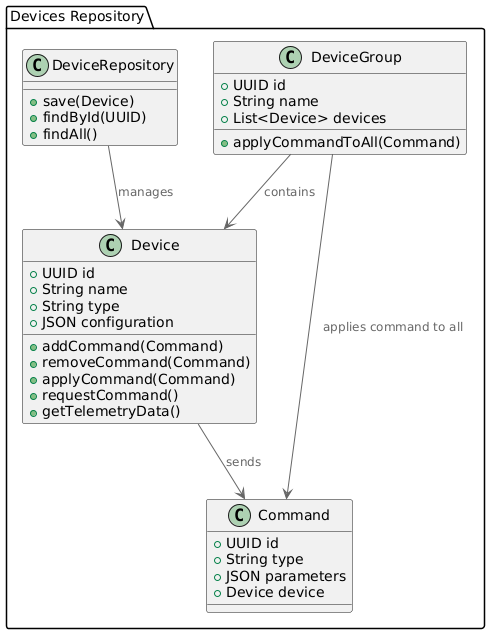

The diagram above was rendered by PlantUML. Its source (embedded in the PNG):
@startuml
!include <C4/C4_Component>

package "Devices Repository" {
    class Device {
        +UUID id
        +String name
        +String type
        +JSON configuration
        +addCommand(Command)
        +removeCommand(Command)
        +applyCommand(Command)
        +requestCommand()
        +getTelemetryData()
    }

    class Command {
        +UUID id
        +String type
        +JSON parameters
        +Device device
    }

    class DeviceGroup {
        +UUID id
        +String name
        +List<Device> devices
        +applyCommandToAll(Command)
    }

    class DeviceRepository {
        +save(Device)
        +findById(UUID)
        +findAll()
    }

    Device --> Command : "sends"
    DeviceGroup --> Device : "contains"
    DeviceGroup --> Command : "applies command to all"
    DeviceRepository --> Device : "manages"
}
@enduml